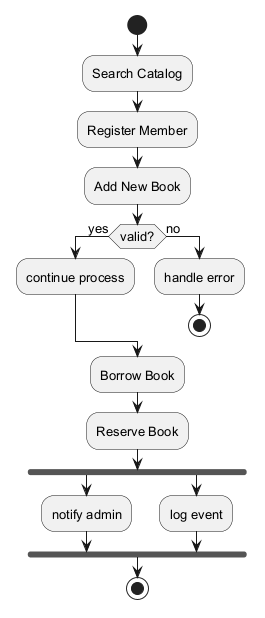

The diagram above was rendered by PlantUML. Its source (embedded in the PNG):
@startuml
skinparam defaultFontSize 13
start
:Search Catalog;
:Register Member;
:Add New Book;
if (valid?) then (yes)
:continue process;
else (no)
:handle error;
stop
endif
:Borrow Book;
:Reserve Book;
fork
:notify admin;
fork again
:log event;
end fork
stop
@enduml